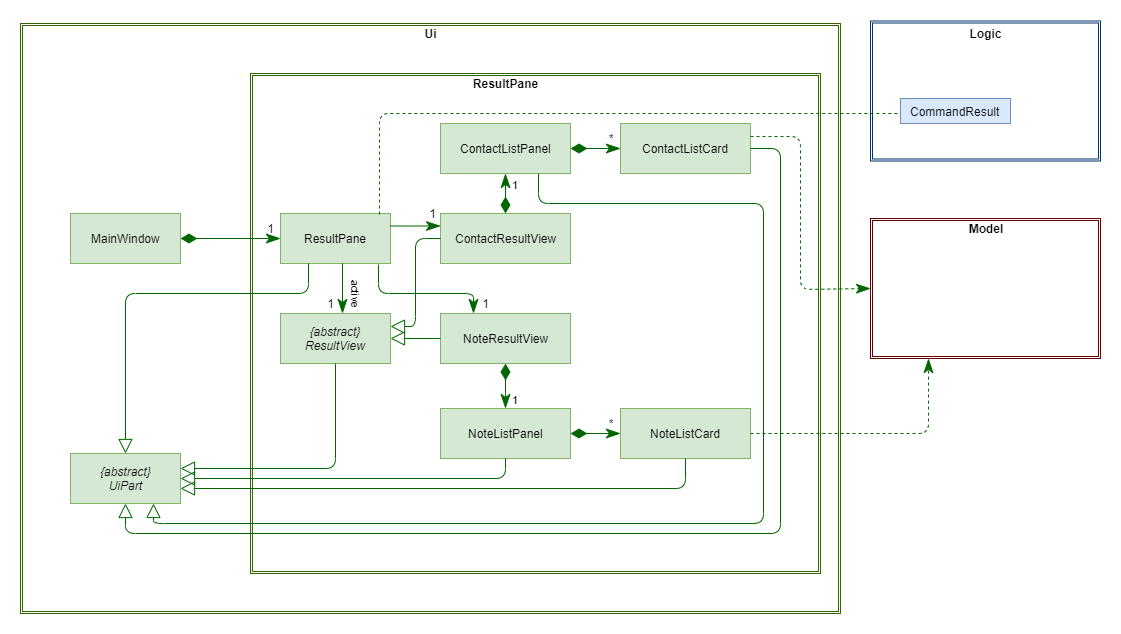

The diagram above was exported from draw.io. Its source (the exported page's mxGraphModel, read from the mxfile embedded in the PNG):
<mxGraphModel dx="1024" dy="555" grid="1" gridSize="10" guides="1" tooltips="1" connect="1" arrows="1" fold="1" page="1" pageScale="1" pageWidth="1400" pageHeight="850" math="0" shadow="0">
  <root>
    <mxCell id="wMbBLmbb_1_UqgTOmDCP-0" />
    <mxCell id="wMbBLmbb_1_UqgTOmDCP-1" parent="wMbBLmbb_1_UqgTOmDCP-0" />
    <mxCell id="3pMGmwGJaN-82Z5bGiQb-0" value="" style="shape=ext;double=1;rounded=0;whiteSpace=wrap;html=1;strokeColor=#336600;fillColor=#FFFFFF;" vertex="1" parent="wMbBLmbb_1_UqgTOmDCP-1">
      <mxGeometry x="210" y="200" width="820" height="590" as="geometry" />
    </mxCell>
    <mxCell id="wi7O-p6_sshwAZES2CHk-71" value="" style="shape=ext;double=1;rounded=0;whiteSpace=wrap;html=1;strokeColor=#336600;fillColor=#FFFFFF;" vertex="1" parent="wMbBLmbb_1_UqgTOmDCP-1">
      <mxGeometry x="440" y="250" width="570" height="500" as="geometry" />
    </mxCell>
    <mxCell id="wi7O-p6_sshwAZES2CHk-10" value="&lt;span&gt;ResultPane&lt;br&gt;&lt;/span&gt;" style="html=1;fillColor=#d5e8d4;strokeColor=#82b366;fontStyle=0" vertex="1" parent="wMbBLmbb_1_UqgTOmDCP-1">
      <mxGeometry x="470" y="390" width="110" height="50" as="geometry" />
    </mxCell>
    <mxCell id="wi7O-p6_sshwAZES2CHk-15" value="" style="endArrow=classicThin;endFill=1;endSize=12;html=1;fontColor=#FFFFFF;entryX=0;entryY=0.5;entryDx=0;entryDy=0;startArrow=diamondThin;startFill=1;startSize=14;strokeColor=#006600;" edge="1" parent="wMbBLmbb_1_UqgTOmDCP-1" target="wi7O-p6_sshwAZES2CHk-10">
      <mxGeometry width="160" relative="1" as="geometry">
        <mxPoint x="370" y="415" as="sourcePoint" />
        <mxPoint x="435" y="390" as="targetPoint" />
      </mxGeometry>
    </mxCell>
    <mxCell id="wi7O-p6_sshwAZES2CHk-20" value="&lt;i&gt;{abstract}&lt;br&gt;ResultView&lt;/i&gt;" style="html=1;fillColor=#d5e8d4;strokeColor=#82b366;" vertex="1" parent="wMbBLmbb_1_UqgTOmDCP-1">
      <mxGeometry x="470" y="490" width="110" height="50" as="geometry" />
    </mxCell>
    <mxCell id="wi7O-p6_sshwAZES2CHk-30" value="" style="endArrow=block;endFill=0;endSize=12;html=1;edgeStyle=orthogonalEdgeStyle;exitX=0.5;exitY=1;exitDx=0;exitDy=0;strokeColor=#006600;" edge="1" parent="wMbBLmbb_1_UqgTOmDCP-1" source="wi7O-p6_sshwAZES2CHk-20" target="wi7O-p6_sshwAZES2CHk-16">
      <mxGeometry width="160" relative="1" as="geometry">
        <mxPoint x="530" y="550" as="sourcePoint" />
        <mxPoint x="230" y="632" as="targetPoint" />
        <Array as="points">
          <mxPoint x="525" y="645" />
        </Array>
      </mxGeometry>
    </mxCell>
    <mxCell id="wi7O-p6_sshwAZES2CHk-31" value="&lt;span&gt;ContactResultView&lt;br&gt;&lt;/span&gt;" style="html=1;fillColor=#d5e8d4;strokeColor=#82b366;fontStyle=0" vertex="1" parent="wMbBLmbb_1_UqgTOmDCP-1">
      <mxGeometry x="630" y="390" width="130" height="50" as="geometry" />
    </mxCell>
    <mxCell id="wi7O-p6_sshwAZES2CHk-32" value="&lt;span&gt;NoteResultView&lt;br&gt;&lt;/span&gt;" style="html=1;fillColor=#d5e8d4;strokeColor=#82b366;fontStyle=0" vertex="1" parent="wMbBLmbb_1_UqgTOmDCP-1">
      <mxGeometry x="630" y="490" width="130" height="50" as="geometry" />
    </mxCell>
    <mxCell id="wi7O-p6_sshwAZES2CHk-33" value="" style="endArrow=block;endFill=0;endSize=12;html=1;exitX=0;exitY=0.5;exitDx=0;exitDy=0;entryX=1;entryY=0.25;entryDx=0;entryDy=0;edgeStyle=orthogonalEdgeStyle;strokeColor=#006600;" edge="1" parent="wMbBLmbb_1_UqgTOmDCP-1" source="wi7O-p6_sshwAZES2CHk-31" target="wi7O-p6_sshwAZES2CHk-20">
      <mxGeometry width="160" relative="1" as="geometry">
        <mxPoint x="625" y="270" as="sourcePoint" />
        <mxPoint x="625" y="230" as="targetPoint" />
      </mxGeometry>
    </mxCell>
    <mxCell id="wi7O-p6_sshwAZES2CHk-34" value="" style="endArrow=block;endFill=0;endSize=12;html=1;exitX=0;exitY=0.5;exitDx=0;exitDy=0;entryX=1;entryY=0.5;entryDx=0;entryDy=0;edgeStyle=orthogonalEdgeStyle;strokeColor=#006600;" edge="1" parent="wMbBLmbb_1_UqgTOmDCP-1" source="wi7O-p6_sshwAZES2CHk-32" target="wi7O-p6_sshwAZES2CHk-20">
      <mxGeometry width="160" relative="1" as="geometry">
        <mxPoint x="640" y="425" as="sourcePoint" />
        <mxPoint x="590" y="513" as="targetPoint" />
      </mxGeometry>
    </mxCell>
    <mxCell id="wi7O-p6_sshwAZES2CHk-35" value="&lt;span&gt;ContactListPanel&lt;br&gt;&lt;/span&gt;" style="html=1;fillColor=#d5e8d4;strokeColor=#82b366;fontStyle=0" vertex="1" parent="wMbBLmbb_1_UqgTOmDCP-1">
      <mxGeometry x="630" y="300" width="130" height="50" as="geometry" />
    </mxCell>
    <mxCell id="wi7O-p6_sshwAZES2CHk-36" value="&lt;span&gt;NoteListPanel&lt;br&gt;&lt;/span&gt;" style="html=1;fillColor=#d5e8d4;strokeColor=#82b366;fontStyle=0" vertex="1" parent="wMbBLmbb_1_UqgTOmDCP-1">
      <mxGeometry x="630" y="585" width="130" height="50" as="geometry" />
    </mxCell>
    <mxCell id="wi7O-p6_sshwAZES2CHk-37" value="&lt;span&gt;NoteListCard&lt;br&gt;&lt;/span&gt;" style="html=1;fillColor=#d5e8d4;strokeColor=#82b366;fontStyle=0" vertex="1" parent="wMbBLmbb_1_UqgTOmDCP-1">
      <mxGeometry x="810" y="585" width="130" height="50" as="geometry" />
    </mxCell>
    <mxCell id="wi7O-p6_sshwAZES2CHk-38" value="1" style="endArrow=classicThin;html=1;endSize=12;startArrow=diamondThin;startSize=14;startFill=1;edgeStyle=orthogonalEdgeStyle;align=left;verticalAlign=bottom;endFill=1;entryX=0.5;entryY=0;entryDx=0;entryDy=0;strokeColor=#006600;" edge="1" parent="wMbBLmbb_1_UqgTOmDCP-1" target="wi7O-p6_sshwAZES2CHk-36">
      <mxGeometry x="1" y="5" relative="1" as="geometry">
        <mxPoint x="695" y="540" as="sourcePoint" />
        <mxPoint x="535" y="500" as="targetPoint" />
        <mxPoint as="offset" />
        <Array as="points">
          <mxPoint x="695" y="580" />
          <mxPoint x="695" y="580" />
        </Array>
      </mxGeometry>
    </mxCell>
    <mxCell id="wi7O-p6_sshwAZES2CHk-39" value="1" style="endArrow=classicThin;html=1;endSize=12;startArrow=diamondThin;startSize=14;startFill=1;edgeStyle=orthogonalEdgeStyle;align=left;verticalAlign=bottom;endFill=1;entryX=0.5;entryY=1;entryDx=0;entryDy=0;exitX=0.5;exitY=0;exitDx=0;exitDy=0;strokeColor=#006600;" edge="1" parent="wMbBLmbb_1_UqgTOmDCP-1">
      <mxGeometry y="-5" relative="1" as="geometry">
        <mxPoint x="695" y="390" as="sourcePoint" />
        <mxPoint x="695" y="350" as="targetPoint" />
        <mxPoint as="offset" />
      </mxGeometry>
    </mxCell>
    <mxCell id="wi7O-p6_sshwAZES2CHk-40" value="&lt;span&gt;ContactListCard&lt;br&gt;&lt;/span&gt;" style="html=1;fillColor=#d5e8d4;strokeColor=#82b366;fontStyle=0" vertex="1" parent="wMbBLmbb_1_UqgTOmDCP-1">
      <mxGeometry x="810" y="300" width="130" height="50" as="geometry" />
    </mxCell>
    <mxCell id="wi7O-p6_sshwAZES2CHk-41" value="" style="endArrow=classicThin;endFill=1;endSize=12;html=1;fontColor=#FFFFFF;exitX=1;exitY=0.5;exitDx=0;exitDy=0;entryX=0;entryY=0.5;entryDx=0;entryDy=0;startArrow=diamondThin;startFill=1;startSize=14;strokeColor=#006600;" edge="1" parent="wMbBLmbb_1_UqgTOmDCP-1" source="wi7O-p6_sshwAZES2CHk-35" target="wi7O-p6_sshwAZES2CHk-40">
      <mxGeometry width="160" relative="1" as="geometry">
        <mxPoint x="591.22" y="231.79999999999995" as="sourcePoint" />
        <mxPoint x="520" y="285" as="targetPoint" />
      </mxGeometry>
    </mxCell>
    <mxCell id="wi7O-p6_sshwAZES2CHk-42" value="" style="endArrow=classicThin;endFill=1;endSize=12;html=1;fontColor=#FFFFFF;exitX=1;exitY=0.5;exitDx=0;exitDy=0;entryX=0;entryY=0.5;entryDx=0;entryDy=0;startArrow=diamondThin;startFill=1;startSize=14;strokeColor=#006600;" edge="1" parent="wMbBLmbb_1_UqgTOmDCP-1">
      <mxGeometry width="160" relative="1" as="geometry">
        <mxPoint x="760" y="610" as="sourcePoint" />
        <mxPoint x="810" y="610" as="targetPoint" />
      </mxGeometry>
    </mxCell>
    <mxCell id="wi7O-p6_sshwAZES2CHk-43" value="" style="endArrow=block;endFill=0;endSize=12;html=1;edgeStyle=orthogonalEdgeStyle;exitX=0.5;exitY=1;exitDx=0;exitDy=0;strokeColor=#006600;" edge="1" parent="wMbBLmbb_1_UqgTOmDCP-1" source="wi7O-p6_sshwAZES2CHk-36" target="wi7O-p6_sshwAZES2CHk-16">
      <mxGeometry width="160" relative="1" as="geometry">
        <mxPoint x="525" y="550" as="sourcePoint" />
        <mxPoint x="220" y="655" as="targetPoint" />
        <Array as="points">
          <mxPoint x="695" y="655" />
        </Array>
      </mxGeometry>
    </mxCell>
    <mxCell id="wi7O-p6_sshwAZES2CHk-45" value="" style="shape=ext;double=1;rounded=0;whiteSpace=wrap;html=1;glass=0;shadow=0;fillColor=#ffffff;strokeColor=#003366;" vertex="1" parent="wMbBLmbb_1_UqgTOmDCP-1">
      <mxGeometry x="1060" y="197.5" width="230" height="140" as="geometry" />
    </mxCell>
    <mxCell id="wi7O-p6_sshwAZES2CHk-46" value="&lt;b&gt;Logic&lt;/b&gt;" style="text;html=1;strokeColor=none;fillColor=none;align=center;verticalAlign=middle;whiteSpace=wrap;rounded=0;shadow=0;glass=0;" vertex="1" parent="wMbBLmbb_1_UqgTOmDCP-1">
      <mxGeometry x="1155" y="200" width="40" height="20" as="geometry" />
    </mxCell>
    <mxCell id="wi7O-p6_sshwAZES2CHk-49" value="*" style="text;html=1;strokeColor=none;fillColor=none;align=center;verticalAlign=middle;whiteSpace=wrap;rounded=0;" vertex="1" parent="wMbBLmbb_1_UqgTOmDCP-1">
      <mxGeometry x="780" y="590" width="40" height="20" as="geometry" />
    </mxCell>
    <mxCell id="wi7O-p6_sshwAZES2CHk-50" value="*" style="text;html=1;strokeColor=none;fillColor=none;align=center;verticalAlign=middle;whiteSpace=wrap;rounded=0;" vertex="1" parent="wMbBLmbb_1_UqgTOmDCP-1">
      <mxGeometry x="780" y="305" width="40" height="20" as="geometry" />
    </mxCell>
    <mxCell id="wi7O-p6_sshwAZES2CHk-52" value="" style="endArrow=block;endFill=0;endSize=12;html=1;entryX=0.5;entryY=1;entryDx=0;entryDy=0;edgeStyle=orthogonalEdgeStyle;exitX=1;exitY=0.5;exitDx=0;exitDy=0;strokeColor=#006600;" edge="1" parent="wMbBLmbb_1_UqgTOmDCP-1" source="wi7O-p6_sshwAZES2CHk-40" target="wi7O-p6_sshwAZES2CHk-16">
      <mxGeometry width="160" relative="1" as="geometry">
        <mxPoint x="950" y="335" as="sourcePoint" />
        <mxPoint x="203" y="680" as="targetPoint" />
        <Array as="points">
          <mxPoint x="970" y="325" />
          <mxPoint x="970" y="710" />
          <mxPoint x="315" y="710" />
        </Array>
      </mxGeometry>
    </mxCell>
    <mxCell id="wi7O-p6_sshwAZES2CHk-53" value="" style="shape=ext;double=1;rounded=0;whiteSpace=wrap;html=1;glass=0;shadow=0;fillColor=none;strokeColor=#660000;" vertex="1" parent="wMbBLmbb_1_UqgTOmDCP-1">
      <mxGeometry x="1060" y="395" width="230" height="140" as="geometry" />
    </mxCell>
    <mxCell id="wi7O-p6_sshwAZES2CHk-54" value="&lt;b&gt;Model&lt;/b&gt;" style="text;html=1;strokeColor=none;fillColor=none;align=center;verticalAlign=middle;whiteSpace=wrap;rounded=0;shadow=0;glass=0;" vertex="1" parent="wMbBLmbb_1_UqgTOmDCP-1">
      <mxGeometry x="1155" y="395" width="40" height="20" as="geometry" />
    </mxCell>
    <mxCell id="wi7O-p6_sshwAZES2CHk-55" value="" style="endArrow=classicThin;dashed=1;endFill=1;html=1;edgeStyle=orthogonalEdgeStyle;endSize=12;startSize=14;exitX=0.902;exitY=0.012;exitDx=0;exitDy=0;exitPerimeter=0;strokeColor=#006600;" edge="1" parent="wMbBLmbb_1_UqgTOmDCP-1" source="wi7O-p6_sshwAZES2CHk-10">
      <mxGeometry width="160" relative="1" as="geometry">
        <mxPoint x="545" y="389" as="sourcePoint" />
        <mxPoint x="1090" y="290" as="targetPoint" />
        <Array as="points">
          <mxPoint x="569" y="290" />
          <mxPoint x="1175" y="290" />
        </Array>
      </mxGeometry>
    </mxCell>
    <mxCell id="wi7O-p6_sshwAZES2CHk-57" value="&lt;span&gt;CommandResult&lt;/span&gt;" style="html=1;fillColor=#dae8fc;strokeColor=#6c8ebf;fontStyle=0" vertex="1" parent="wMbBLmbb_1_UqgTOmDCP-1">
      <mxGeometry x="1090" y="275" width="110" height="25" as="geometry" />
    </mxCell>
    <mxCell id="wi7O-p6_sshwAZES2CHk-58" value="" style="endArrow=classicThin;dashed=1;endFill=1;html=1;endSize=12;startSize=14;exitX=1;exitY=0.25;exitDx=0;exitDy=0;edgeStyle=orthogonalEdgeStyle;entryX=0;entryY=0.5;entryDx=0;entryDy=0;strokeColor=#006600;" edge="1" parent="wMbBLmbb_1_UqgTOmDCP-1" source="wi7O-p6_sshwAZES2CHk-40" target="wi7O-p6_sshwAZES2CHk-53">
      <mxGeometry width="160" relative="1" as="geometry">
        <mxPoint x="443" y="400" as="sourcePoint" />
        <mxPoint x="1175" y="400" as="targetPoint" />
        <Array as="points">
          <mxPoint x="990" y="313" />
          <mxPoint x="990" y="466" />
        </Array>
      </mxGeometry>
    </mxCell>
    <mxCell id="wi7O-p6_sshwAZES2CHk-59" value="" style="endArrow=classicThin;dashed=1;endFill=1;html=1;endSize=12;startSize=14;exitX=1;exitY=0.25;exitDx=0;exitDy=0;edgeStyle=orthogonalEdgeStyle;entryX=0.25;entryY=1;entryDx=0;entryDy=0;strokeColor=#006600;" edge="1" parent="wMbBLmbb_1_UqgTOmDCP-1" target="wi7O-p6_sshwAZES2CHk-53">
      <mxGeometry width="160" relative="1" as="geometry">
        <mxPoint x="940" y="610" as="sourcePoint" />
        <mxPoint x="1118" y="692" as="targetPoint" />
      </mxGeometry>
    </mxCell>
    <mxCell id="wi7O-p6_sshwAZES2CHk-62" value="1" style="text;html=1;strokeColor=none;fillColor=none;align=center;verticalAlign=middle;whiteSpace=wrap;rounded=0;" vertex="1" parent="wMbBLmbb_1_UqgTOmDCP-1">
      <mxGeometry x="440" y="384.5" width="40" height="41" as="geometry" />
    </mxCell>
    <mxCell id="wi7O-p6_sshwAZES2CHk-65" value="" style="endArrow=classicThin;html=1;exitX=0.5;exitY=1;exitDx=0;exitDy=0;entryX=0.5;entryY=0;entryDx=0;entryDy=0;startSize=14;endSize=12;endFill=1;strokeColor=#006600;" edge="1" parent="wMbBLmbb_1_UqgTOmDCP-1">
      <mxGeometry width="50" height="50" relative="1" as="geometry">
        <mxPoint x="532" y="440" as="sourcePoint" />
        <mxPoint x="532" y="490" as="targetPoint" />
      </mxGeometry>
    </mxCell>
    <mxCell id="wi7O-p6_sshwAZES2CHk-66" style="edgeStyle=none;rounded=0;orthogonalLoop=1;jettySize=auto;html=1;entryX=0.5;entryY=1;entryDx=0;entryDy=0;startArrow=none;startFill=0;startSize=14;endArrow=classicThin;endFill=1;endSize=12;" edge="1" parent="wMbBLmbb_1_UqgTOmDCP-1" source="wi7O-p6_sshwAZES2CHk-10" target="wi7O-p6_sshwAZES2CHk-10">
      <mxGeometry relative="1" as="geometry" />
    </mxCell>
    <mxCell id="wi7O-p6_sshwAZES2CHk-67" value="1" style="text;html=1;strokeColor=none;fillColor=none;align=center;verticalAlign=middle;whiteSpace=wrap;rounded=0;" vertex="1" parent="wMbBLmbb_1_UqgTOmDCP-1">
      <mxGeometry x="500" y="459.5" width="40" height="41" as="geometry" />
    </mxCell>
    <mxCell id="wi7O-p6_sshwAZES2CHk-68" value="active" style="text;html=1;strokeColor=none;fillColor=none;align=center;verticalAlign=middle;whiteSpace=wrap;rounded=0;direction=south;rotation=90;fontSize=11;" vertex="1" parent="wMbBLmbb_1_UqgTOmDCP-1">
      <mxGeometry x="524.5" y="450" width="41" height="40" as="geometry" />
    </mxCell>
    <mxCell id="wi7O-p6_sshwAZES2CHk-69" value="" style="endArrow=classicThin;html=1;fontSize=11;entryX=0;entryY=0.25;entryDx=0;entryDy=0;exitX=1;exitY=0.25;exitDx=0;exitDy=0;endSize=12;endFill=1;strokeColor=#006600;" edge="1" parent="wMbBLmbb_1_UqgTOmDCP-1" source="wi7O-p6_sshwAZES2CHk-10" target="wi7O-p6_sshwAZES2CHk-31">
      <mxGeometry width="50" height="50" relative="1" as="geometry">
        <mxPoint x="580" y="408" as="sourcePoint" />
        <mxPoint x="630" y="358" as="targetPoint" />
      </mxGeometry>
    </mxCell>
    <mxCell id="wi7O-p6_sshwAZES2CHk-70" value="" style="endArrow=classicThin;html=1;fontSize=11;entryX=0.25;entryY=0;entryDx=0;entryDy=0;exitX=0.887;exitY=1.02;exitDx=0;exitDy=0;endSize=12;endFill=1;edgeStyle=orthogonalEdgeStyle;exitPerimeter=0;strokeColor=#006600;" edge="1" parent="wMbBLmbb_1_UqgTOmDCP-1" source="wi7O-p6_sshwAZES2CHk-10" target="wi7O-p6_sshwAZES2CHk-32">
      <mxGeometry width="50" height="50" relative="1" as="geometry">
        <mxPoint x="589" y="419.5" as="sourcePoint" />
        <mxPoint x="639" y="419.5" as="targetPoint" />
        <Array as="points">
          <mxPoint x="568" y="470" />
          <mxPoint x="663" y="470" />
        </Array>
      </mxGeometry>
    </mxCell>
    <mxCell id="wi7O-p6_sshwAZES2CHk-73" value="&lt;span&gt;MainWindow&lt;br&gt;&lt;/span&gt;" style="html=1;fillColor=#d5e8d4;strokeColor=#82b366;fontStyle=0" vertex="1" parent="wMbBLmbb_1_UqgTOmDCP-1">
      <mxGeometry x="260" y="390" width="110" height="50" as="geometry" />
    </mxCell>
    <mxCell id="wi7O-p6_sshwAZES2CHk-74" value="ResultPane" style="text;html=1;strokeColor=none;fillColor=none;align=center;verticalAlign=middle;whiteSpace=wrap;rounded=0;fontStyle=1" vertex="1" parent="wMbBLmbb_1_UqgTOmDCP-1">
      <mxGeometry x="642.5" y="250" width="105" height="20" as="geometry" />
    </mxCell>
    <mxCell id="wi7O-p6_sshwAZES2CHk-75" value="1" style="text;html=1;strokeColor=none;fillColor=none;align=center;verticalAlign=middle;whiteSpace=wrap;rounded=0;" vertex="1" parent="wMbBLmbb_1_UqgTOmDCP-1">
      <mxGeometry x="602.5" y="369.5" width="40" height="41" as="geometry" />
    </mxCell>
    <mxCell id="wi7O-p6_sshwAZES2CHk-76" value="1" style="text;html=1;strokeColor=none;fillColor=none;align=center;verticalAlign=middle;whiteSpace=wrap;rounded=0;" vertex="1" parent="wMbBLmbb_1_UqgTOmDCP-1">
      <mxGeometry x="655" y="459" width="40" height="41" as="geometry" />
    </mxCell>
    <mxCell id="wi7O-p6_sshwAZES2CHk-16" value="{abstract}&lt;br&gt;UiPart" style="html=1;fontStyle=2;fillColor=#d5e8d4;strokeColor=#82b366;" vertex="1" parent="wMbBLmbb_1_UqgTOmDCP-1">
      <mxGeometry x="260" y="630" width="110" height="50" as="geometry" />
    </mxCell>
    <mxCell id="wi7O-p6_sshwAZES2CHk-77" value="" style="endArrow=block;endFill=0;endSize=12;html=1;edgeStyle=orthogonalEdgeStyle;exitX=0.5;exitY=1;exitDx=0;exitDy=0;strokeColor=#006600;" edge="1" parent="wMbBLmbb_1_UqgTOmDCP-1" source="wi7O-p6_sshwAZES2CHk-37" target="wi7O-p6_sshwAZES2CHk-16">
      <mxGeometry width="160" relative="1" as="geometry">
        <mxPoint x="875" y="635" as="sourcePoint" />
        <mxPoint x="220" y="665" as="targetPoint" />
        <Array as="points">
          <mxPoint x="875" y="665" />
        </Array>
      </mxGeometry>
    </mxCell>
    <mxCell id="wi7O-p6_sshwAZES2CHk-78" value="" style="endArrow=block;endFill=0;endSize=12;html=1;edgeStyle=orthogonalEdgeStyle;exitX=0.75;exitY=1;exitDx=0;exitDy=0;strokeColor=#006600;entryX=0.75;entryY=1;entryDx=0;entryDy=0;" edge="1" parent="wMbBLmbb_1_UqgTOmDCP-1" source="wi7O-p6_sshwAZES2CHk-35" target="wi7O-p6_sshwAZES2CHk-16">
      <mxGeometry width="160" relative="1" as="geometry">
        <mxPoint x="932.5" y="314.5" as="sourcePoint" />
        <mxPoint x="307.5" y="669.5" as="targetPoint" />
        <Array as="points">
          <mxPoint x="728" y="380" />
          <mxPoint x="953" y="380" />
          <mxPoint x="953" y="700" />
          <mxPoint x="343" y="700" />
        </Array>
      </mxGeometry>
    </mxCell>
    <mxCell id="3pMGmwGJaN-82Z5bGiQb-1" value="&lt;b&gt;Ui&lt;/b&gt;" style="text;html=1;strokeColor=none;fillColor=none;align=center;verticalAlign=middle;whiteSpace=wrap;rounded=0;" vertex="1" parent="wMbBLmbb_1_UqgTOmDCP-1">
      <mxGeometry x="600" y="200.0999755859375" width="40" height="20" as="geometry" />
    </mxCell>
    <mxCell id="FjxYyDIqkGCvJTILzkI1-0" value="" style="endArrow=block;endFill=0;endSize=12;html=1;edgeStyle=orthogonalEdgeStyle;strokeColor=#006600;entryX=0.5;entryY=0;entryDx=0;entryDy=0;exitX=0.25;exitY=1;exitDx=0;exitDy=0;" edge="1" parent="wMbBLmbb_1_UqgTOmDCP-1" source="wi7O-p6_sshwAZES2CHk-10" target="wi7O-p6_sshwAZES2CHk-16">
      <mxGeometry width="160" relative="1" as="geometry">
        <mxPoint x="455" y="490" as="sourcePoint" />
        <mxPoint x="300" y="595" as="targetPoint" />
        <Array as="points">
          <mxPoint x="498" y="470" />
          <mxPoint x="315" y="470" />
        </Array>
      </mxGeometry>
    </mxCell>
  </root>
</mxGraphModel>